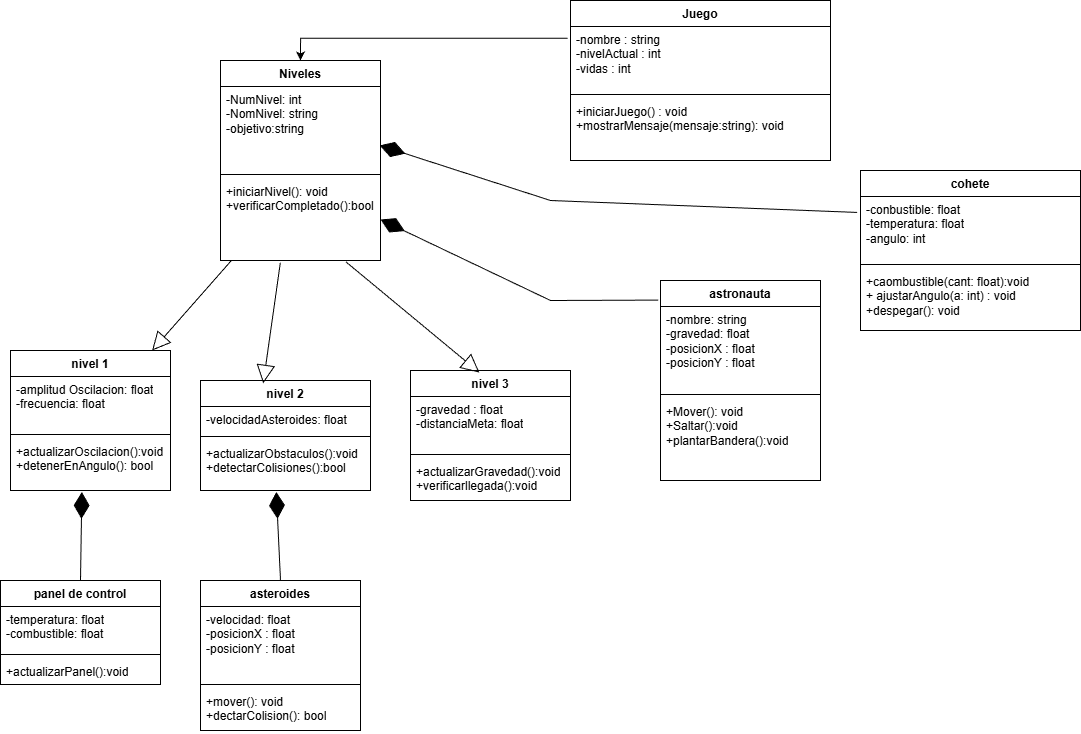

The diagram above was exported from draw.io. Its source (the exported page's mxGraphModel, read from the mxfile embedded in the PNG):
<mxGraphModel dx="1971" dy="865" grid="1" gridSize="10" guides="1" tooltips="1" connect="1" arrows="1" fold="1" page="1" pageScale="1" pageWidth="1200" pageHeight="1200" math="0" shadow="0">
  <root>
    <mxCell id="0" />
    <mxCell id="1" parent="0" />
    <mxCell id="Op8Dq5ssY4dcCGV3DdDG-1" value="Juego" style="swimlane;fontStyle=1;align=center;verticalAlign=top;childLayout=stackLayout;horizontal=1;startSize=26;horizontalStack=0;resizeParent=1;resizeParentMax=0;resizeLast=0;collapsible=1;marginBottom=0;whiteSpace=wrap;html=1;" parent="1" vertex="1">
      <mxGeometry x="610" y="50" width="260" height="160" as="geometry" />
    </mxCell>
    <mxCell id="Op8Dq5ssY4dcCGV3DdDG-2" value="-nombre : string&lt;div&gt;-nivelActual : int&lt;/div&gt;&lt;div&gt;-vidas : int&lt;/div&gt;" style="text;strokeColor=none;fillColor=none;align=left;verticalAlign=top;spacingLeft=4;spacingRight=4;overflow=hidden;rotatable=0;points=[[0,0.5],[1,0.5]];portConstraint=eastwest;whiteSpace=wrap;html=1;" parent="Op8Dq5ssY4dcCGV3DdDG-1" vertex="1">
      <mxGeometry y="26" width="260" height="64" as="geometry" />
    </mxCell>
    <mxCell id="Op8Dq5ssY4dcCGV3DdDG-3" value="" style="line;strokeWidth=1;fillColor=none;align=left;verticalAlign=middle;spacingTop=-1;spacingLeft=3;spacingRight=3;rotatable=0;labelPosition=right;points=[];portConstraint=eastwest;strokeColor=inherit;" parent="Op8Dq5ssY4dcCGV3DdDG-1" vertex="1">
      <mxGeometry y="90" width="260" height="8" as="geometry" />
    </mxCell>
    <mxCell id="Op8Dq5ssY4dcCGV3DdDG-4" value="&lt;div&gt;+iniciarJuego() : void&lt;/div&gt;&lt;div&gt;+mostrarMensaje(mensaje:string): void&lt;/div&gt;&lt;div&gt;&lt;br&gt;&lt;/div&gt;" style="text;strokeColor=none;fillColor=none;align=left;verticalAlign=top;spacingLeft=4;spacingRight=4;overflow=hidden;rotatable=0;points=[[0,0.5],[1,0.5]];portConstraint=eastwest;whiteSpace=wrap;html=1;" parent="Op8Dq5ssY4dcCGV3DdDG-1" vertex="1">
      <mxGeometry y="98" width="260" height="62" as="geometry" />
    </mxCell>
    <mxCell id="Op8Dq5ssY4dcCGV3DdDG-5" value="Niveles" style="swimlane;fontStyle=1;align=center;verticalAlign=top;childLayout=stackLayout;horizontal=1;startSize=26;horizontalStack=0;resizeParent=1;resizeParentMax=0;resizeLast=0;collapsible=1;marginBottom=0;whiteSpace=wrap;html=1;" parent="1" vertex="1">
      <mxGeometry x="260" y="110" width="160" height="200" as="geometry" />
    </mxCell>
    <mxCell id="Op8Dq5ssY4dcCGV3DdDG-6" value="-NumNivel: int&lt;div&gt;-NomNivel: string&lt;/div&gt;&lt;div&gt;&lt;div&gt;-objetivo:string&lt;/div&gt;&lt;/div&gt;" style="text;strokeColor=none;fillColor=none;align=left;verticalAlign=top;spacingLeft=4;spacingRight=4;overflow=hidden;rotatable=0;points=[[0,0.5],[1,0.5]];portConstraint=eastwest;whiteSpace=wrap;html=1;" parent="Op8Dq5ssY4dcCGV3DdDG-5" vertex="1">
      <mxGeometry y="26" width="160" height="84" as="geometry" />
    </mxCell>
    <mxCell id="Op8Dq5ssY4dcCGV3DdDG-7" value="" style="line;strokeWidth=1;fillColor=none;align=left;verticalAlign=middle;spacingTop=-1;spacingLeft=3;spacingRight=3;rotatable=0;labelPosition=right;points=[];portConstraint=eastwest;strokeColor=inherit;" parent="Op8Dq5ssY4dcCGV3DdDG-5" vertex="1">
      <mxGeometry y="110" width="160" height="8" as="geometry" />
    </mxCell>
    <mxCell id="Op8Dq5ssY4dcCGV3DdDG-8" value="&lt;div&gt;+iniciarNivel(): void&lt;/div&gt;&lt;div&gt;+verificarCompletado():bool&lt;/div&gt;&lt;div&gt;&lt;br&gt;&lt;/div&gt;" style="text;strokeColor=none;fillColor=none;align=left;verticalAlign=top;spacingLeft=4;spacingRight=4;overflow=hidden;rotatable=0;points=[[0,0.5],[1,0.5]];portConstraint=eastwest;whiteSpace=wrap;html=1;" parent="Op8Dq5ssY4dcCGV3DdDG-5" vertex="1">
      <mxGeometry y="118" width="160" height="82" as="geometry" />
    </mxCell>
    <mxCell id="Op8Dq5ssY4dcCGV3DdDG-9" value="nivel 3" style="swimlane;fontStyle=1;align=center;verticalAlign=top;childLayout=stackLayout;horizontal=1;startSize=26;horizontalStack=0;resizeParent=1;resizeParentMax=0;resizeLast=0;collapsible=1;marginBottom=0;whiteSpace=wrap;html=1;" parent="1" vertex="1">
      <mxGeometry x="450" y="420" width="160" height="130" as="geometry" />
    </mxCell>
    <mxCell id="Op8Dq5ssY4dcCGV3DdDG-10" value="-gravedad : float&lt;div&gt;-distanciaMeta: float&lt;/div&gt;" style="text;strokeColor=none;fillColor=none;align=left;verticalAlign=top;spacingLeft=4;spacingRight=4;overflow=hidden;rotatable=0;points=[[0,0.5],[1,0.5]];portConstraint=eastwest;whiteSpace=wrap;html=1;" parent="Op8Dq5ssY4dcCGV3DdDG-9" vertex="1">
      <mxGeometry y="26" width="160" height="54" as="geometry" />
    </mxCell>
    <mxCell id="Op8Dq5ssY4dcCGV3DdDG-11" value="" style="line;strokeWidth=1;fillColor=none;align=left;verticalAlign=middle;spacingTop=-1;spacingLeft=3;spacingRight=3;rotatable=0;labelPosition=right;points=[];portConstraint=eastwest;strokeColor=inherit;" parent="Op8Dq5ssY4dcCGV3DdDG-9" vertex="1">
      <mxGeometry y="80" width="160" height="8" as="geometry" />
    </mxCell>
    <mxCell id="Op8Dq5ssY4dcCGV3DdDG-12" value="+actualizarGravedad():void&lt;div&gt;+verificarllegada():void&lt;br&gt;&lt;div&gt;&lt;br&gt;&lt;/div&gt;&lt;/div&gt;" style="text;strokeColor=none;fillColor=none;align=left;verticalAlign=top;spacingLeft=4;spacingRight=4;overflow=hidden;rotatable=0;points=[[0,0.5],[1,0.5]];portConstraint=eastwest;whiteSpace=wrap;html=1;" parent="Op8Dq5ssY4dcCGV3DdDG-9" vertex="1">
      <mxGeometry y="88" width="160" height="42" as="geometry" />
    </mxCell>
    <mxCell id="0rFiznYoC71zUiTYF7Z5-1" value="nivel 1" style="swimlane;fontStyle=1;align=center;verticalAlign=top;childLayout=stackLayout;horizontal=1;startSize=26;horizontalStack=0;resizeParent=1;resizeParentMax=0;resizeLast=0;collapsible=1;marginBottom=0;whiteSpace=wrap;html=1;" parent="1" vertex="1">
      <mxGeometry x="50" y="400" width="160" height="140" as="geometry" />
    </mxCell>
    <mxCell id="0rFiznYoC71zUiTYF7Z5-2" value="-amplitud Oscilacion: float&lt;div&gt;-frecuencia: float&lt;/div&gt;" style="text;strokeColor=none;fillColor=none;align=left;verticalAlign=top;spacingLeft=4;spacingRight=4;overflow=hidden;rotatable=0;points=[[0,0.5],[1,0.5]];portConstraint=eastwest;whiteSpace=wrap;html=1;" parent="0rFiznYoC71zUiTYF7Z5-1" vertex="1">
      <mxGeometry y="26" width="160" height="54" as="geometry" />
    </mxCell>
    <mxCell id="0rFiznYoC71zUiTYF7Z5-3" value="" style="line;strokeWidth=1;fillColor=none;align=left;verticalAlign=middle;spacingTop=-1;spacingLeft=3;spacingRight=3;rotatable=0;labelPosition=right;points=[];portConstraint=eastwest;strokeColor=inherit;" parent="0rFiznYoC71zUiTYF7Z5-1" vertex="1">
      <mxGeometry y="80" width="160" height="8" as="geometry" />
    </mxCell>
    <mxCell id="0rFiznYoC71zUiTYF7Z5-4" value="+actualizarOscilacion():void&lt;div&gt;+detenerEnAngulo(): bool&lt;/div&gt;" style="text;strokeColor=none;fillColor=none;align=left;verticalAlign=top;spacingLeft=4;spacingRight=4;overflow=hidden;rotatable=0;points=[[0,0.5],[1,0.5]];portConstraint=eastwest;whiteSpace=wrap;html=1;" parent="0rFiznYoC71zUiTYF7Z5-1" vertex="1">
      <mxGeometry y="88" width="160" height="52" as="geometry" />
    </mxCell>
    <mxCell id="0rFiznYoC71zUiTYF7Z5-5" value="nivel 2" style="swimlane;fontStyle=1;align=center;verticalAlign=top;childLayout=stackLayout;horizontal=1;startSize=26;horizontalStack=0;resizeParent=1;resizeParentMax=0;resizeLast=0;collapsible=1;marginBottom=0;whiteSpace=wrap;html=1;" parent="1" vertex="1">
      <mxGeometry x="240" y="430" width="170" height="110" as="geometry" />
    </mxCell>
    <mxCell id="0rFiznYoC71zUiTYF7Z5-6" value="-velocidadAsteroides: float" style="text;strokeColor=none;fillColor=none;align=left;verticalAlign=top;spacingLeft=4;spacingRight=4;overflow=hidden;rotatable=0;points=[[0,0.5],[1,0.5]];portConstraint=eastwest;whiteSpace=wrap;html=1;" parent="0rFiznYoC71zUiTYF7Z5-5" vertex="1">
      <mxGeometry y="26" width="170" height="26" as="geometry" />
    </mxCell>
    <mxCell id="0rFiznYoC71zUiTYF7Z5-7" value="" style="line;strokeWidth=1;fillColor=none;align=left;verticalAlign=middle;spacingTop=-1;spacingLeft=3;spacingRight=3;rotatable=0;labelPosition=right;points=[];portConstraint=eastwest;strokeColor=inherit;" parent="0rFiznYoC71zUiTYF7Z5-5" vertex="1">
      <mxGeometry y="52" width="170" height="8" as="geometry" />
    </mxCell>
    <mxCell id="0rFiznYoC71zUiTYF7Z5-8" value="+actualizarObstaculos():void&lt;div&gt;+detectarColisiones():bool&lt;/div&gt;" style="text;strokeColor=none;fillColor=none;align=left;verticalAlign=top;spacingLeft=4;spacingRight=4;overflow=hidden;rotatable=0;points=[[0,0.5],[1,0.5]];portConstraint=eastwest;whiteSpace=wrap;html=1;" parent="0rFiznYoC71zUiTYF7Z5-5" vertex="1">
      <mxGeometry y="60" width="170" height="50" as="geometry" />
    </mxCell>
    <mxCell id="0rFiznYoC71zUiTYF7Z5-10" style="edgeStyle=orthogonalEdgeStyle;rounded=0;orthogonalLoop=1;jettySize=auto;html=1;entryX=0.5;entryY=0;entryDx=0;entryDy=0;exitX=-0.011;exitY=0.184;exitDx=0;exitDy=0;exitPerimeter=0;" parent="1" source="Op8Dq5ssY4dcCGV3DdDG-2" target="Op8Dq5ssY4dcCGV3DdDG-5" edge="1">
      <mxGeometry relative="1" as="geometry" />
    </mxCell>
    <mxCell id="0rFiznYoC71zUiTYF7Z5-12" value="astronauta" style="swimlane;fontStyle=1;align=center;verticalAlign=top;childLayout=stackLayout;horizontal=1;startSize=26;horizontalStack=0;resizeParent=1;resizeParentMax=0;resizeLast=0;collapsible=1;marginBottom=0;whiteSpace=wrap;html=1;" parent="1" vertex="1">
      <mxGeometry x="700" y="330" width="160" height="200" as="geometry" />
    </mxCell>
    <mxCell id="0rFiznYoC71zUiTYF7Z5-13" value="-nombre: string&lt;div&gt;-gravedad: float&lt;/div&gt;&lt;div&gt;-posicionX : float&lt;/div&gt;&lt;div&gt;-posicionY : float&lt;/div&gt;" style="text;strokeColor=none;fillColor=none;align=left;verticalAlign=top;spacingLeft=4;spacingRight=4;overflow=hidden;rotatable=0;points=[[0,0.5],[1,0.5]];portConstraint=eastwest;whiteSpace=wrap;html=1;" parent="0rFiznYoC71zUiTYF7Z5-12" vertex="1">
      <mxGeometry y="26" width="160" height="84" as="geometry" />
    </mxCell>
    <mxCell id="0rFiznYoC71zUiTYF7Z5-14" value="" style="line;strokeWidth=1;fillColor=none;align=left;verticalAlign=middle;spacingTop=-1;spacingLeft=3;spacingRight=3;rotatable=0;labelPosition=right;points=[];portConstraint=eastwest;strokeColor=inherit;" parent="0rFiznYoC71zUiTYF7Z5-12" vertex="1">
      <mxGeometry y="110" width="160" height="8" as="geometry" />
    </mxCell>
    <mxCell id="0rFiznYoC71zUiTYF7Z5-15" value="&lt;span style=&quot;background-color: transparent; color: light-dark(rgb(0, 0, 0), rgb(255, 255, 255));&quot;&gt;+Mover(): void&lt;/span&gt;&lt;div&gt;+Saltar():void&lt;/div&gt;&lt;div&gt;+plantarBandera():void&lt;/div&gt;" style="text;strokeColor=none;fillColor=none;align=left;verticalAlign=top;spacingLeft=4;spacingRight=4;overflow=hidden;rotatable=0;points=[[0,0.5],[1,0.5]];portConstraint=eastwest;whiteSpace=wrap;html=1;" parent="0rFiznYoC71zUiTYF7Z5-12" vertex="1">
      <mxGeometry y="118" width="160" height="82" as="geometry" />
    </mxCell>
    <mxCell id="0rFiznYoC71zUiTYF7Z5-16" value="cohete" style="swimlane;fontStyle=1;align=center;verticalAlign=top;childLayout=stackLayout;horizontal=1;startSize=26;horizontalStack=0;resizeParent=1;resizeParentMax=0;resizeLast=0;collapsible=1;marginBottom=0;whiteSpace=wrap;html=1;" parent="1" vertex="1">
      <mxGeometry x="900" y="220" width="220" height="160" as="geometry" />
    </mxCell>
    <mxCell id="0rFiznYoC71zUiTYF7Z5-17" value="-conbustible: float&lt;div&gt;-temperatura: float&lt;/div&gt;&lt;div&gt;-angulo: int&lt;/div&gt;" style="text;strokeColor=none;fillColor=none;align=left;verticalAlign=top;spacingLeft=4;spacingRight=4;overflow=hidden;rotatable=0;points=[[0,0.5],[1,0.5]];portConstraint=eastwest;whiteSpace=wrap;html=1;" parent="0rFiznYoC71zUiTYF7Z5-16" vertex="1">
      <mxGeometry y="26" width="220" height="64" as="geometry" />
    </mxCell>
    <mxCell id="0rFiznYoC71zUiTYF7Z5-18" value="" style="line;strokeWidth=1;fillColor=none;align=left;verticalAlign=middle;spacingTop=-1;spacingLeft=3;spacingRight=3;rotatable=0;labelPosition=right;points=[];portConstraint=eastwest;strokeColor=inherit;" parent="0rFiznYoC71zUiTYF7Z5-16" vertex="1">
      <mxGeometry y="90" width="220" height="8" as="geometry" />
    </mxCell>
    <mxCell id="0rFiznYoC71zUiTYF7Z5-19" value="+caombustible(cant: float):void&lt;div&gt;+ ajustarAngulo(a: int) : void&lt;/div&gt;&lt;div&gt;+despegar(): void&lt;/div&gt;" style="text;strokeColor=none;fillColor=none;align=left;verticalAlign=top;spacingLeft=4;spacingRight=4;overflow=hidden;rotatable=0;points=[[0,0.5],[1,0.5]];portConstraint=eastwest;whiteSpace=wrap;html=1;" parent="0rFiznYoC71zUiTYF7Z5-16" vertex="1">
      <mxGeometry y="98" width="220" height="62" as="geometry" />
    </mxCell>
    <mxCell id="0rFiznYoC71zUiTYF7Z5-21" value="" style="endArrow=block;endSize=16;endFill=0;html=1;rounded=0;exitX=0.069;exitY=0.998;exitDx=0;exitDy=0;exitPerimeter=0;" parent="1" source="Op8Dq5ssY4dcCGV3DdDG-8" target="0rFiznYoC71zUiTYF7Z5-1" edge="1">
      <mxGeometry width="160" relative="1" as="geometry">
        <mxPoint x="520" y="370" as="sourcePoint" />
        <mxPoint x="680" y="370" as="targetPoint" />
      </mxGeometry>
    </mxCell>
    <mxCell id="0rFiznYoC71zUiTYF7Z5-22" value="" style="endArrow=block;endSize=16;endFill=0;html=1;rounded=0;exitX=0.374;exitY=1.027;exitDx=0;exitDy=0;exitPerimeter=0;entryX=0.369;entryY=0.026;entryDx=0;entryDy=0;entryPerimeter=0;" parent="1" source="Op8Dq5ssY4dcCGV3DdDG-8" target="0rFiznYoC71zUiTYF7Z5-5" edge="1">
      <mxGeometry width="160" relative="1" as="geometry">
        <mxPoint x="293" y="500" as="sourcePoint" />
        <mxPoint x="220" y="540" as="targetPoint" />
      </mxGeometry>
    </mxCell>
    <mxCell id="0rFiznYoC71zUiTYF7Z5-23" value="" style="endArrow=block;endSize=16;endFill=0;html=1;rounded=0;exitX=0.784;exitY=1.017;exitDx=0;exitDy=0;exitPerimeter=0;entryX=0.431;entryY=0.016;entryDx=0;entryDy=0;entryPerimeter=0;" parent="1" source="Op8Dq5ssY4dcCGV3DdDG-8" target="Op8Dq5ssY4dcCGV3DdDG-9" edge="1">
      <mxGeometry width="160" relative="1" as="geometry">
        <mxPoint x="381" y="490" as="sourcePoint" />
        <mxPoint x="380" y="570" as="targetPoint" />
      </mxGeometry>
    </mxCell>
    <mxCell id="0rFiznYoC71zUiTYF7Z5-24" value="asteroides" style="swimlane;fontStyle=1;align=center;verticalAlign=top;childLayout=stackLayout;horizontal=1;startSize=26;horizontalStack=0;resizeParent=1;resizeParentMax=0;resizeLast=0;collapsible=1;marginBottom=0;whiteSpace=wrap;html=1;" parent="1" vertex="1">
      <mxGeometry x="240" y="630" width="160" height="150" as="geometry" />
    </mxCell>
    <mxCell id="0rFiznYoC71zUiTYF7Z5-25" value="&lt;div&gt;&lt;span style=&quot;background-color: transparent; color: light-dark(rgb(0, 0, 0), rgb(255, 255, 255));&quot;&gt;-velocidad: float&lt;/span&gt;&lt;/div&gt;&lt;div&gt;&lt;div&gt;-posicionX : float&lt;/div&gt;&lt;div&gt;-posicionY : float&lt;/div&gt;&lt;/div&gt;" style="text;strokeColor=none;fillColor=none;align=left;verticalAlign=top;spacingLeft=4;spacingRight=4;overflow=hidden;rotatable=0;points=[[0,0.5],[1,0.5]];portConstraint=eastwest;whiteSpace=wrap;html=1;" parent="0rFiznYoC71zUiTYF7Z5-24" vertex="1">
      <mxGeometry y="26" width="160" height="74" as="geometry" />
    </mxCell>
    <mxCell id="0rFiznYoC71zUiTYF7Z5-26" value="" style="line;strokeWidth=1;fillColor=none;align=left;verticalAlign=middle;spacingTop=-1;spacingLeft=3;spacingRight=3;rotatable=0;labelPosition=right;points=[];portConstraint=eastwest;strokeColor=inherit;" parent="0rFiznYoC71zUiTYF7Z5-24" vertex="1">
      <mxGeometry y="100" width="160" height="8" as="geometry" />
    </mxCell>
    <mxCell id="0rFiznYoC71zUiTYF7Z5-27" value="&lt;div&gt;+mover(): void&lt;br&gt;&lt;div&gt;+dectarColision(): bool&lt;/div&gt;&lt;/div&gt;" style="text;strokeColor=none;fillColor=none;align=left;verticalAlign=top;spacingLeft=4;spacingRight=4;overflow=hidden;rotatable=0;points=[[0,0.5],[1,0.5]];portConstraint=eastwest;whiteSpace=wrap;html=1;" parent="0rFiznYoC71zUiTYF7Z5-24" vertex="1">
      <mxGeometry y="108" width="160" height="42" as="geometry" />
    </mxCell>
    <mxCell id="0rFiznYoC71zUiTYF7Z5-28" value="panel de control" style="swimlane;fontStyle=1;align=center;verticalAlign=top;childLayout=stackLayout;horizontal=1;startSize=26;horizontalStack=0;resizeParent=1;resizeParentMax=0;resizeLast=0;collapsible=1;marginBottom=0;whiteSpace=wrap;html=1;" parent="1" vertex="1">
      <mxGeometry x="40" y="630" width="160" height="104" as="geometry" />
    </mxCell>
    <mxCell id="0rFiznYoC71zUiTYF7Z5-29" value="-temperatura: float&lt;div&gt;-combustible: float&lt;/div&gt;" style="text;strokeColor=none;fillColor=none;align=left;verticalAlign=top;spacingLeft=4;spacingRight=4;overflow=hidden;rotatable=0;points=[[0,0.5],[1,0.5]];portConstraint=eastwest;whiteSpace=wrap;html=1;" parent="0rFiznYoC71zUiTYF7Z5-28" vertex="1">
      <mxGeometry y="26" width="160" height="44" as="geometry" />
    </mxCell>
    <mxCell id="0rFiznYoC71zUiTYF7Z5-30" value="" style="line;strokeWidth=1;fillColor=none;align=left;verticalAlign=middle;spacingTop=-1;spacingLeft=3;spacingRight=3;rotatable=0;labelPosition=right;points=[];portConstraint=eastwest;strokeColor=inherit;" parent="0rFiznYoC71zUiTYF7Z5-28" vertex="1">
      <mxGeometry y="70" width="160" height="8" as="geometry" />
    </mxCell>
    <mxCell id="0rFiznYoC71zUiTYF7Z5-31" value="+actualizarPanel():void" style="text;strokeColor=none;fillColor=none;align=left;verticalAlign=top;spacingLeft=4;spacingRight=4;overflow=hidden;rotatable=0;points=[[0,0.5],[1,0.5]];portConstraint=eastwest;whiteSpace=wrap;html=1;" parent="0rFiznYoC71zUiTYF7Z5-28" vertex="1">
      <mxGeometry y="78" width="160" height="26" as="geometry" />
    </mxCell>
    <mxCell id="BgKCFMRki5EOmJ4W-JYz-1" value="" style="endArrow=diamondThin;endFill=1;endSize=24;html=1;rounded=0;entryX=1;entryY=0.5;entryDx=0;entryDy=0;exitX=-0.014;exitY=0.098;exitDx=0;exitDy=0;exitPerimeter=0;" edge="1" parent="1" source="0rFiznYoC71zUiTYF7Z5-12" target="Op8Dq5ssY4dcCGV3DdDG-8">
      <mxGeometry width="160" relative="1" as="geometry">
        <mxPoint x="780" y="470" as="sourcePoint" />
        <mxPoint x="960" y="470" as="targetPoint" />
        <Array as="points">
          <mxPoint x="590" y="350" />
        </Array>
      </mxGeometry>
    </mxCell>
    <mxCell id="BgKCFMRki5EOmJ4W-JYz-2" value="" style="endArrow=diamondThin;endFill=1;endSize=24;html=1;rounded=0;exitX=0.5;exitY=0;exitDx=0;exitDy=0;entryX=0.446;entryY=1.029;entryDx=0;entryDy=0;entryPerimeter=0;" edge="1" parent="1" source="0rFiznYoC71zUiTYF7Z5-24" target="0rFiznYoC71zUiTYF7Z5-8">
      <mxGeometry width="160" relative="1" as="geometry">
        <mxPoint x="290" y="620" as="sourcePoint" />
        <mxPoint x="450" y="620" as="targetPoint" />
      </mxGeometry>
    </mxCell>
    <mxCell id="BgKCFMRki5EOmJ4W-JYz-3" value="" style="endArrow=diamondThin;endFill=1;endSize=24;html=1;rounded=0;exitX=0.5;exitY=0;exitDx=0;exitDy=0;entryX=0.446;entryY=1.028;entryDx=0;entryDy=0;entryPerimeter=0;" edge="1" parent="1" source="0rFiznYoC71zUiTYF7Z5-28" target="0rFiznYoC71zUiTYF7Z5-4">
      <mxGeometry width="160" relative="1" as="geometry">
        <mxPoint x="127" y="629" as="sourcePoint" />
        <mxPoint x="133" y="540" as="targetPoint" />
      </mxGeometry>
    </mxCell>
    <mxCell id="BgKCFMRki5EOmJ4W-JYz-4" value="" style="endArrow=diamondThin;endFill=1;endSize=24;html=1;rounded=0;entryX=0.995;entryY=0.701;entryDx=0;entryDy=0;exitX=-0.015;exitY=0.249;exitDx=0;exitDy=0;entryPerimeter=0;exitPerimeter=0;" edge="1" parent="1" source="0rFiznYoC71zUiTYF7Z5-17" target="Op8Dq5ssY4dcCGV3DdDG-6">
      <mxGeometry width="160" relative="1" as="geometry">
        <mxPoint x="820" y="371" as="sourcePoint" />
        <mxPoint x="420" y="230" as="targetPoint" />
        <Array as="points">
          <mxPoint x="590" y="250" />
        </Array>
      </mxGeometry>
    </mxCell>
  </root>
</mxGraphModel>